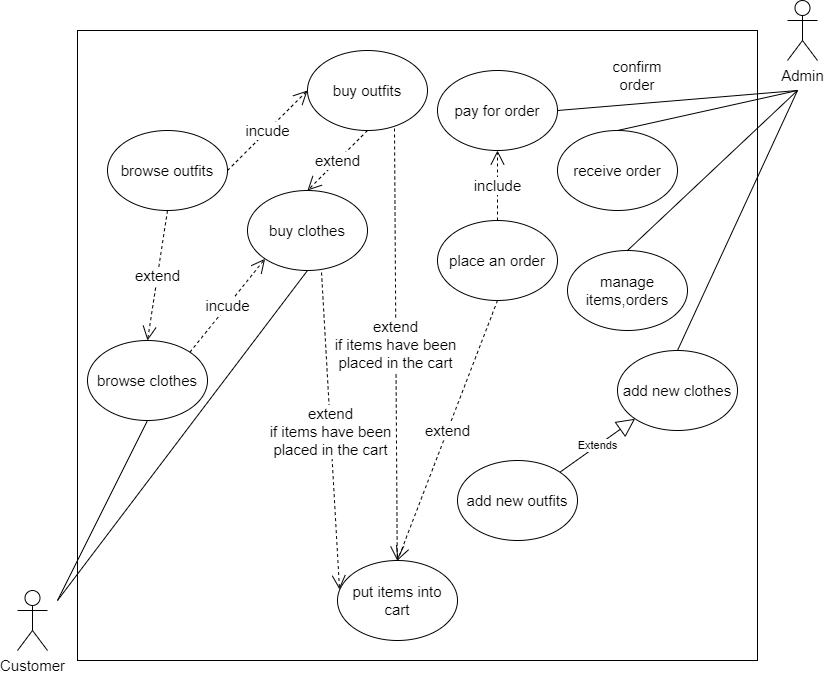

The diagram above was exported from draw.io. Its source (the exported page's mxGraphModel, read from the mxfile embedded in the PNG):
<mxGraphModel dx="1422" dy="754" grid="1" gridSize="10" guides="1" tooltips="1" connect="1" arrows="1" fold="1" page="1" pageScale="1" pageWidth="850" pageHeight="1100" math="0" shadow="0">
  <root>
    <mxCell id="0" />
    <mxCell id="1" parent="0" />
    <mxCell id="9sZXUococESXt1T7xPxg-42" value="" style="rounded=0;whiteSpace=wrap;html=1;fontSize=15;fillColor=none;" vertex="1" parent="1">
      <mxGeometry x="80" y="40" width="680" height="630" as="geometry" />
    </mxCell>
    <mxCell id="9sZXUococESXt1T7xPxg-4" value="&lt;font style=&quot;font-size: 15px;&quot;&gt;Customer&lt;/font&gt;" style="shape=umlActor;verticalLabelPosition=bottom;verticalAlign=top;html=1;" vertex="1" parent="1">
      <mxGeometry x="20" y="600" width="30" height="60" as="geometry" />
    </mxCell>
    <mxCell id="9sZXUococESXt1T7xPxg-6" value="&lt;font style=&quot;font-size: 15px;&quot;&gt;Admin&lt;/font&gt;" style="shape=umlActor;verticalLabelPosition=bottom;verticalAlign=top;html=1;" vertex="1" parent="1">
      <mxGeometry x="790" y="10" width="30" height="60" as="geometry" />
    </mxCell>
    <mxCell id="9sZXUococESXt1T7xPxg-8" value="&lt;font style=&quot;font-size: 15px;&quot;&gt;browse clothes&lt;/font&gt;" style="ellipse;whiteSpace=wrap;html=1;" vertex="1" parent="1">
      <mxGeometry x="90" y="350" width="120" height="80" as="geometry" />
    </mxCell>
    <mxCell id="9sZXUococESXt1T7xPxg-9" value="&lt;font style=&quot;font-size: 15px;&quot;&gt;browse outfits&lt;/font&gt;" style="ellipse;whiteSpace=wrap;html=1;" vertex="1" parent="1">
      <mxGeometry x="110" y="140" width="120" height="80" as="geometry" />
    </mxCell>
    <mxCell id="9sZXUococESXt1T7xPxg-11" value="" style="endArrow=none;html=1;rounded=0;entryX=0.5;entryY=1;entryDx=0;entryDy=0;" edge="1" parent="1" target="9sZXUococESXt1T7xPxg-8">
      <mxGeometry width="50" height="50" relative="1" as="geometry">
        <mxPoint x="60" y="610" as="sourcePoint" />
        <mxPoint x="450" y="360" as="targetPoint" />
      </mxGeometry>
    </mxCell>
    <mxCell id="9sZXUococESXt1T7xPxg-12" value="buy clothes" style="ellipse;whiteSpace=wrap;html=1;fontSize=15;" vertex="1" parent="1">
      <mxGeometry x="250" y="200" width="120" height="80" as="geometry" />
    </mxCell>
    <mxCell id="9sZXUococESXt1T7xPxg-13" value="buy outfits" style="ellipse;whiteSpace=wrap;html=1;fontSize=15;" vertex="1" parent="1">
      <mxGeometry x="310" y="60" width="120" height="80" as="geometry" />
    </mxCell>
    <mxCell id="9sZXUococESXt1T7xPxg-15" value="" style="endArrow=none;html=1;rounded=0;entryX=0.5;entryY=1;entryDx=0;entryDy=0;" edge="1" parent="1" target="9sZXUococESXt1T7xPxg-12">
      <mxGeometry width="50" height="50" relative="1" as="geometry">
        <mxPoint x="60" y="610" as="sourcePoint" />
        <mxPoint x="180" y="590" as="targetPoint" />
      </mxGeometry>
    </mxCell>
    <mxCell id="9sZXUococESXt1T7xPxg-16" value="add new clothes" style="ellipse;whiteSpace=wrap;html=1;fontSize=15;" vertex="1" parent="1">
      <mxGeometry x="620" y="360" width="120" height="80" as="geometry" />
    </mxCell>
    <mxCell id="9sZXUococESXt1T7xPxg-17" value="add new outfits" style="ellipse;whiteSpace=wrap;html=1;fontSize=15;" vertex="1" parent="1">
      <mxGeometry x="460" y="470" width="120" height="80" as="geometry" />
    </mxCell>
    <mxCell id="9sZXUococESXt1T7xPxg-18" value="Extends" style="endArrow=block;endSize=16;endFill=0;html=1;rounded=0;exitX=1;exitY=0;exitDx=0;exitDy=0;entryX=0;entryY=1;entryDx=0;entryDy=0;" edge="1" parent="1" source="9sZXUococESXt1T7xPxg-17" target="9sZXUococESXt1T7xPxg-16">
      <mxGeometry width="160" relative="1" as="geometry">
        <mxPoint x="160.03079293590667" y="512.2803866567128" as="sourcePoint" />
        <mxPoint x="720" y="470" as="targetPoint" />
      </mxGeometry>
    </mxCell>
    <mxCell id="9sZXUococESXt1T7xPxg-21" value="" style="endArrow=none;html=1;rounded=0;exitX=0.5;exitY=0;exitDx=0;exitDy=0;" edge="1" parent="1" source="9sZXUococESXt1T7xPxg-16">
      <mxGeometry width="50" height="50" relative="1" as="geometry">
        <mxPoint x="90" y="630" as="sourcePoint" />
        <mxPoint x="800" y="100" as="targetPoint" />
      </mxGeometry>
    </mxCell>
    <mxCell id="9sZXUococESXt1T7xPxg-22" value="put items into cart" style="ellipse;whiteSpace=wrap;html=1;fontSize=15;" vertex="1" parent="1">
      <mxGeometry x="340" y="570" width="120" height="80" as="geometry" />
    </mxCell>
    <mxCell id="9sZXUococESXt1T7xPxg-23" value="place an order" style="ellipse;whiteSpace=wrap;html=1;fontSize=15;" vertex="1" parent="1">
      <mxGeometry x="440" y="230" width="120" height="80" as="geometry" />
    </mxCell>
    <mxCell id="9sZXUococESXt1T7xPxg-24" value="receive order" style="ellipse;whiteSpace=wrap;html=1;fontSize=15;" vertex="1" parent="1">
      <mxGeometry x="560" y="140" width="120" height="80" as="geometry" />
    </mxCell>
    <mxCell id="9sZXUococESXt1T7xPxg-25" value="pay for order" style="ellipse;whiteSpace=wrap;html=1;fontSize=15;" vertex="1" parent="1">
      <mxGeometry x="440" y="80" width="120" height="80" as="geometry" />
    </mxCell>
    <mxCell id="9sZXUococESXt1T7xPxg-26" value="" style="endArrow=none;html=1;rounded=0;exitX=1;exitY=0.5;exitDx=0;exitDy=0;" edge="1" parent="1" source="9sZXUococESXt1T7xPxg-25">
      <mxGeometry width="50" height="50" relative="1" as="geometry">
        <mxPoint x="640" y="90" as="sourcePoint" />
        <mxPoint x="800" y="100" as="targetPoint" />
      </mxGeometry>
    </mxCell>
    <mxCell id="9sZXUococESXt1T7xPxg-27" value="confirm order" style="text;html=1;strokeColor=none;fillColor=none;align=center;verticalAlign=middle;whiteSpace=wrap;rounded=0;fontSize=15;" vertex="1" parent="1">
      <mxGeometry x="610" y="70" width="60" height="30" as="geometry" />
    </mxCell>
    <mxCell id="9sZXUococESXt1T7xPxg-29" value="include" style="endArrow=open;endSize=12;dashed=1;html=1;rounded=0;fontSize=15;entryX=0.5;entryY=1;entryDx=0;entryDy=0;exitX=0.5;exitY=0;exitDx=0;exitDy=0;" edge="1" parent="1" source="9sZXUococESXt1T7xPxg-23" target="9sZXUococESXt1T7xPxg-25">
      <mxGeometry width="160" relative="1" as="geometry">
        <mxPoint x="550" y="310" as="sourcePoint" />
        <mxPoint x="600" y="160" as="targetPoint" />
        <Array as="points" />
      </mxGeometry>
    </mxCell>
    <mxCell id="9sZXUococESXt1T7xPxg-31" value="extend" style="endArrow=open;endSize=12;dashed=1;html=1;rounded=0;fontSize=15;exitX=0.5;exitY=1;exitDx=0;exitDy=0;entryX=0.5;entryY=0;entryDx=0;entryDy=0;" edge="1" parent="1" source="9sZXUococESXt1T7xPxg-9" target="9sZXUococESXt1T7xPxg-8">
      <mxGeometry width="160" relative="1" as="geometry">
        <mxPoint x="340" y="370" as="sourcePoint" />
        <mxPoint x="320" y="490" as="targetPoint" />
      </mxGeometry>
    </mxCell>
    <mxCell id="9sZXUococESXt1T7xPxg-32" value="extend" style="endArrow=open;endSize=12;dashed=1;html=1;rounded=0;fontSize=15;exitX=0.5;exitY=1;exitDx=0;exitDy=0;entryX=0.5;entryY=0;entryDx=0;entryDy=0;" edge="1" parent="1" source="9sZXUococESXt1T7xPxg-13" target="9sZXUococESXt1T7xPxg-12">
      <mxGeometry width="160" relative="1" as="geometry">
        <mxPoint x="90" y="140" as="sourcePoint" />
        <mxPoint x="90" y="240" as="targetPoint" />
      </mxGeometry>
    </mxCell>
    <mxCell id="9sZXUococESXt1T7xPxg-33" value="extend" style="endArrow=open;endSize=12;dashed=1;html=1;rounded=0;fontSize=15;exitX=0.5;exitY=1;exitDx=0;exitDy=0;entryX=0.5;entryY=0;entryDx=0;entryDy=0;" edge="1" parent="1" source="9sZXUococESXt1T7xPxg-23" target="9sZXUococESXt1T7xPxg-22">
      <mxGeometry width="160" relative="1" as="geometry">
        <mxPoint x="230" y="140" as="sourcePoint" />
        <mxPoint x="230" y="240" as="targetPoint" />
      </mxGeometry>
    </mxCell>
    <mxCell id="9sZXUococESXt1T7xPxg-34" value="" style="endArrow=none;html=1;rounded=0;exitX=0.5;exitY=0;exitDx=0;exitDy=0;" edge="1" parent="1" source="9sZXUococESXt1T7xPxg-24">
      <mxGeometry width="50" height="50" relative="1" as="geometry">
        <mxPoint x="570" y="100" as="sourcePoint" />
        <mxPoint x="800" y="100" as="targetPoint" />
      </mxGeometry>
    </mxCell>
    <mxCell id="9sZXUococESXt1T7xPxg-35" value="extend&lt;br&gt;if items have been&lt;br&gt;placed in the cart" style="endArrow=open;endSize=12;dashed=1;html=1;rounded=0;fontSize=15;exitX=0.725;exitY=0.975;exitDx=0;exitDy=0;exitPerimeter=0;" edge="1" parent="1" source="9sZXUococESXt1T7xPxg-13" target="9sZXUococESXt1T7xPxg-22">
      <mxGeometry width="160" relative="1" as="geometry">
        <mxPoint x="230" y="140" as="sourcePoint" />
        <mxPoint x="230" y="240" as="targetPoint" />
      </mxGeometry>
    </mxCell>
    <mxCell id="9sZXUococESXt1T7xPxg-36" value="extend&lt;br&gt;if items have been&lt;br&gt;placed in the cart" style="endArrow=open;endSize=12;dashed=1;html=1;rounded=0;fontSize=15;exitX=0.617;exitY=1.025;exitDx=0;exitDy=0;exitPerimeter=0;entryX=0.017;entryY=0.363;entryDx=0;entryDy=0;entryPerimeter=0;" edge="1" parent="1" source="9sZXUococESXt1T7xPxg-12" target="9sZXUococESXt1T7xPxg-22">
      <mxGeometry width="160" relative="1" as="geometry">
        <mxPoint x="290" y="100" as="sourcePoint" />
        <mxPoint x="320" y="570" as="targetPoint" />
      </mxGeometry>
    </mxCell>
    <mxCell id="9sZXUococESXt1T7xPxg-37" value="manage items,orders" style="ellipse;whiteSpace=wrap;html=1;fontSize=15;" vertex="1" parent="1">
      <mxGeometry x="570" y="260" width="120" height="80" as="geometry" />
    </mxCell>
    <mxCell id="9sZXUococESXt1T7xPxg-38" value="" style="endArrow=none;html=1;rounded=0;exitX=0.5;exitY=0;exitDx=0;exitDy=0;" edge="1" parent="1" source="9sZXUococESXt1T7xPxg-37">
      <mxGeometry width="50" height="50" relative="1" as="geometry">
        <mxPoint x="660" y="220" as="sourcePoint" />
        <mxPoint x="800" y="100" as="targetPoint" />
      </mxGeometry>
    </mxCell>
    <mxCell id="9sZXUococESXt1T7xPxg-39" value="incude" style="endArrow=open;endSize=12;dashed=1;html=1;rounded=0;fontSize=15;exitX=1;exitY=0;exitDx=0;exitDy=0;entryX=0;entryY=1;entryDx=0;entryDy=0;" edge="1" parent="1" source="9sZXUococESXt1T7xPxg-8" target="9sZXUococESXt1T7xPxg-12">
      <mxGeometry width="160" relative="1" as="geometry">
        <mxPoint x="290" y="140" as="sourcePoint" />
        <mxPoint x="160" y="260" as="targetPoint" />
      </mxGeometry>
    </mxCell>
    <mxCell id="9sZXUococESXt1T7xPxg-40" value="incude" style="endArrow=open;endSize=12;dashed=1;html=1;rounded=0;fontSize=15;exitX=1;exitY=0.5;exitDx=0;exitDy=0;entryX=0;entryY=0.5;entryDx=0;entryDy=0;" edge="1" parent="1" source="9sZXUococESXt1T7xPxg-9" target="9sZXUococESXt1T7xPxg-13">
      <mxGeometry width="160" relative="1" as="geometry">
        <mxPoint x="152.42640687119274" y="371.7157287525381" as="sourcePoint" />
        <mxPoint x="217.57359312880726" y="268.2842712474617" as="targetPoint" />
      </mxGeometry>
    </mxCell>
  </root>
</mxGraphModel>